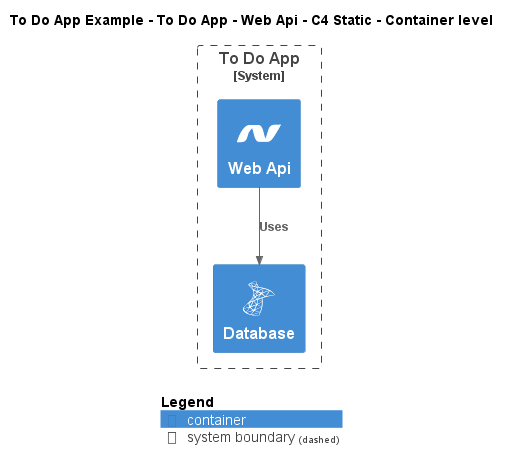

The diagram above was rendered by PlantUML. Its source (embedded in the PNG):
@startuml
!include ..\..\..\..\..\.c4s\C4_Container.puml

!define ICONS https://raw.githubusercontent.com/tupadr3/plantuml-icon-font-sprites/refs/heads/main/icons

!include ICONS/devicons/dotnet.puml
!include ICONS/devicons/msql_server.puml

AddElementTag("c4interflow:lifecycle:new", $bgColor=green, $fontColor=#ffffff, $borderColor=green, $shadowing="False")
AddElementTag("c4interflow:lifecycle:changed", $bgColor=orange, $fontColor=#ffffff, $borderColor=orange, $shadowing="False")
AddElementTag("c4interflow:lifecycle:removed", $bgColor=red, $fontColor=#ffffff, $borderColor=red, $shadowing="False")

AddRelTag("c4interflow:lifecycle:new", $textColor=green, $lineColor=green)
AddRelTag("c4interflow:lifecycle:changed", $textColor=orange, $lineColor=orange)
AddRelTag("c4interflow:lifecycle:removed", $textColor=red, $lineColor=red)

SHOW_PERSON_PORTRAIT()
LAYOUT_TOP_DOWN()

skinparam linetype polyline

title To Do App Example - To Do App - Web Api - C4 Static - Container level


System_Boundary(ToDoAppExample.SoftwareSystems.ToDoApp, "To Do App") {
    Container(ToDoAppExample.SoftwareSystems.ToDoApp.Containers.WebApi, "Web Api", "", "", "dotnet")
    Container(ToDoAppExample.SoftwareSystems.ToDoApp.Containers.Database, "Database", "", "", "msql_server")
}

Rel(ToDoAppExample.SoftwareSystems.ToDoApp.Containers.WebApi, ToDoAppExample.SoftwareSystems.ToDoApp.Containers.Database, "Uses")


SHOW_LEGEND()
@enduml